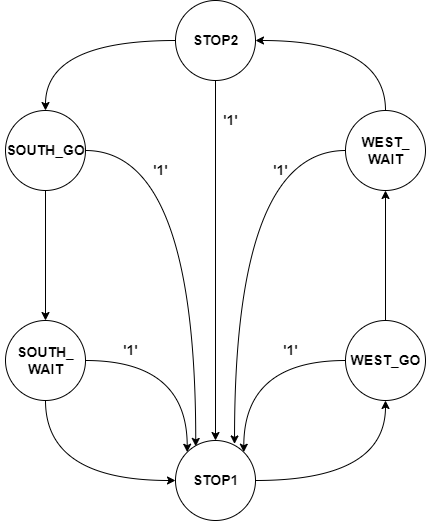

The diagram above was exported from draw.io. Its source (the exported page's mxGraphModel, read from the mxfile embedded in the PNG):
<mxGraphModel dx="1183" dy="635" grid="1" gridSize="10" guides="1" tooltips="1" connect="1" arrows="1" fold="1" page="1" pageScale="1" pageWidth="1169" pageHeight="1654" math="0" shadow="0">
  <root>
    <mxCell id="0" />
    <mxCell id="1" parent="0" />
    <mxCell id="0954mi3LAmZUGQJiu2PR-25" style="edgeStyle=orthogonalEdgeStyle;rounded=0;orthogonalLoop=1;jettySize=auto;html=1;exitX=0.5;exitY=1;exitDx=0;exitDy=0;entryX=0.5;entryY=0;entryDx=0;entryDy=0;fontSize=14;" edge="1" parent="1" source="0954mi3LAmZUGQJiu2PR-18" target="0954mi3LAmZUGQJiu2PR-23">
      <mxGeometry relative="1" as="geometry" />
    </mxCell>
    <mxCell id="0954mi3LAmZUGQJiu2PR-36" style="edgeStyle=orthogonalEdgeStyle;rounded=0;orthogonalLoop=1;jettySize=auto;html=1;exitX=1;exitY=0.5;exitDx=0;exitDy=0;fontSize=14;entryX=0.253;entryY=0.074;entryDx=0;entryDy=0;entryPerimeter=0;curved=1;" edge="1" parent="1" source="0954mi3LAmZUGQJiu2PR-18" target="0954mi3LAmZUGQJiu2PR-22">
      <mxGeometry relative="1" as="geometry">
        <mxPoint x="350" y="540" as="targetPoint" />
      </mxGeometry>
    </mxCell>
    <mxCell id="0954mi3LAmZUGQJiu2PR-18" value="" style="ellipse;whiteSpace=wrap;html=1;aspect=fixed;fontSize=14;" vertex="1" parent="1">
      <mxGeometry x="160" y="200" width="80" height="80" as="geometry" />
    </mxCell>
    <mxCell id="0954mi3LAmZUGQJiu2PR-29" style="edgeStyle=orthogonalEdgeStyle;rounded=0;orthogonalLoop=1;jettySize=auto;html=1;exitX=0.5;exitY=0;exitDx=0;exitDy=0;entryX=1;entryY=0.5;entryDx=0;entryDy=0;fontSize=14;curved=1;" edge="1" parent="1" source="0954mi3LAmZUGQJiu2PR-19" target="0954mi3LAmZUGQJiu2PR-20">
      <mxGeometry relative="1" as="geometry" />
    </mxCell>
    <mxCell id="0954mi3LAmZUGQJiu2PR-40" style="edgeStyle=orthogonalEdgeStyle;rounded=0;orthogonalLoop=1;jettySize=auto;html=1;exitX=0;exitY=0.5;exitDx=0;exitDy=0;entryX=0.738;entryY=0.043;entryDx=0;entryDy=0;entryPerimeter=0;fontSize=14;curved=1;" edge="1" parent="1" source="0954mi3LAmZUGQJiu2PR-19" target="0954mi3LAmZUGQJiu2PR-22">
      <mxGeometry relative="1" as="geometry" />
    </mxCell>
    <mxCell id="0954mi3LAmZUGQJiu2PR-19" value="" style="ellipse;whiteSpace=wrap;html=1;aspect=fixed;fontSize=14;" vertex="1" parent="1">
      <mxGeometry x="500" y="200" width="80" height="80" as="geometry" />
    </mxCell>
    <mxCell id="0954mi3LAmZUGQJiu2PR-24" style="edgeStyle=orthogonalEdgeStyle;rounded=0;orthogonalLoop=1;jettySize=auto;html=1;exitX=0;exitY=0.5;exitDx=0;exitDy=0;fontSize=14;curved=1;" edge="1" parent="1" source="0954mi3LAmZUGQJiu2PR-20" target="0954mi3LAmZUGQJiu2PR-18">
      <mxGeometry relative="1" as="geometry" />
    </mxCell>
    <mxCell id="0954mi3LAmZUGQJiu2PR-37" style="edgeStyle=orthogonalEdgeStyle;rounded=0;orthogonalLoop=1;jettySize=auto;html=1;exitX=0.5;exitY=1;exitDx=0;exitDy=0;entryX=0.5;entryY=0;entryDx=0;entryDy=0;fontSize=14;" edge="1" parent="1" source="0954mi3LAmZUGQJiu2PR-20" target="0954mi3LAmZUGQJiu2PR-22">
      <mxGeometry relative="1" as="geometry" />
    </mxCell>
    <mxCell id="0954mi3LAmZUGQJiu2PR-20" value="" style="ellipse;whiteSpace=wrap;html=1;aspect=fixed;fontSize=14;" vertex="1" parent="1">
      <mxGeometry x="330" y="90" width="80" height="80" as="geometry" />
    </mxCell>
    <mxCell id="0954mi3LAmZUGQJiu2PR-28" style="edgeStyle=orthogonalEdgeStyle;rounded=0;orthogonalLoop=1;jettySize=auto;html=1;exitX=0.5;exitY=0;exitDx=0;exitDy=0;entryX=0.5;entryY=1;entryDx=0;entryDy=0;fontSize=14;" edge="1" parent="1" source="0954mi3LAmZUGQJiu2PR-21" target="0954mi3LAmZUGQJiu2PR-19">
      <mxGeometry relative="1" as="geometry" />
    </mxCell>
    <mxCell id="0954mi3LAmZUGQJiu2PR-41" style="edgeStyle=orthogonalEdgeStyle;rounded=0;orthogonalLoop=1;jettySize=auto;html=1;exitX=0;exitY=0.5;exitDx=0;exitDy=0;entryX=1;entryY=0;entryDx=0;entryDy=0;fontSize=14;curved=1;" edge="1" parent="1" source="0954mi3LAmZUGQJiu2PR-21" target="0954mi3LAmZUGQJiu2PR-22">
      <mxGeometry relative="1" as="geometry" />
    </mxCell>
    <mxCell id="0954mi3LAmZUGQJiu2PR-21" value="" style="ellipse;whiteSpace=wrap;html=1;aspect=fixed;fontSize=14;" vertex="1" parent="1">
      <mxGeometry x="500" y="410" width="80" height="80" as="geometry" />
    </mxCell>
    <mxCell id="0954mi3LAmZUGQJiu2PR-27" style="edgeStyle=orthogonalEdgeStyle;rounded=0;orthogonalLoop=1;jettySize=auto;html=1;exitX=1;exitY=0.5;exitDx=0;exitDy=0;entryX=0.5;entryY=1;entryDx=0;entryDy=0;fontSize=14;curved=1;" edge="1" parent="1" source="0954mi3LAmZUGQJiu2PR-22" target="0954mi3LAmZUGQJiu2PR-21">
      <mxGeometry relative="1" as="geometry" />
    </mxCell>
    <mxCell id="0954mi3LAmZUGQJiu2PR-22" value="" style="ellipse;whiteSpace=wrap;html=1;aspect=fixed;fontSize=14;" vertex="1" parent="1">
      <mxGeometry x="330" y="530" width="80" height="80" as="geometry" />
    </mxCell>
    <mxCell id="0954mi3LAmZUGQJiu2PR-26" style="edgeStyle=orthogonalEdgeStyle;rounded=0;orthogonalLoop=1;jettySize=auto;html=1;exitX=0.5;exitY=1;exitDx=0;exitDy=0;entryX=0;entryY=0.5;entryDx=0;entryDy=0;fontSize=14;curved=1;" edge="1" parent="1" source="0954mi3LAmZUGQJiu2PR-23" target="0954mi3LAmZUGQJiu2PR-22">
      <mxGeometry relative="1" as="geometry" />
    </mxCell>
    <mxCell id="0954mi3LAmZUGQJiu2PR-35" style="edgeStyle=orthogonalEdgeStyle;rounded=0;orthogonalLoop=1;jettySize=auto;html=1;exitX=1;exitY=0.5;exitDx=0;exitDy=0;entryX=0;entryY=0;entryDx=0;entryDy=0;fontSize=14;curved=1;" edge="1" parent="1" source="0954mi3LAmZUGQJiu2PR-23" target="0954mi3LAmZUGQJiu2PR-22">
      <mxGeometry relative="1" as="geometry" />
    </mxCell>
    <mxCell id="0954mi3LAmZUGQJiu2PR-23" value="" style="ellipse;whiteSpace=wrap;html=1;aspect=fixed;fontSize=14;" vertex="1" parent="1">
      <mxGeometry x="160" y="410" width="80" height="80" as="geometry" />
    </mxCell>
    <mxCell id="0954mi3LAmZUGQJiu2PR-43" value="&lt;b&gt;STOP1&lt;/b&gt;" style="text;html=1;align=center;verticalAlign=middle;resizable=0;points=[];autosize=1;strokeColor=none;fillColor=none;fontSize=14;" vertex="1" parent="1">
      <mxGeometry x="340" y="560" width="60" height="20" as="geometry" />
    </mxCell>
    <mxCell id="0954mi3LAmZUGQJiu2PR-44" value="&lt;b&gt;WEST_GO&lt;/b&gt;" style="text;html=1;align=center;verticalAlign=middle;resizable=0;points=[];autosize=1;strokeColor=none;fillColor=none;fontSize=14;" vertex="1" parent="1">
      <mxGeometry x="495" y="440" width="90" height="20" as="geometry" />
    </mxCell>
    <mxCell id="0954mi3LAmZUGQJiu2PR-45" value="&lt;b&gt;WEST_&lt;br&gt;WAIT&lt;/b&gt;" style="text;html=1;align=center;verticalAlign=middle;resizable=0;points=[];autosize=1;strokeColor=none;fillColor=none;fontSize=14;" vertex="1" parent="1">
      <mxGeometry x="510" y="220" width="60" height="40" as="geometry" />
    </mxCell>
    <mxCell id="0954mi3LAmZUGQJiu2PR-46" value="&lt;b&gt;STOP2&lt;/b&gt;" style="text;html=1;align=center;verticalAlign=middle;resizable=0;points=[];autosize=1;strokeColor=none;fillColor=none;fontSize=14;" vertex="1" parent="1">
      <mxGeometry x="340" y="120" width="60" height="20" as="geometry" />
    </mxCell>
    <mxCell id="0954mi3LAmZUGQJiu2PR-47" value="&lt;b&gt;SOUTH_GO&lt;/b&gt;" style="text;html=1;align=center;verticalAlign=middle;resizable=0;points=[];autosize=1;strokeColor=none;fillColor=none;fontSize=14;" vertex="1" parent="1">
      <mxGeometry x="155" y="230" width="90" height="20" as="geometry" />
    </mxCell>
    <mxCell id="0954mi3LAmZUGQJiu2PR-48" value="&lt;b&gt;SOUTH_&lt;br&gt;WAIT&lt;/b&gt;" style="text;html=1;align=center;verticalAlign=middle;resizable=0;points=[];autosize=1;strokeColor=none;fillColor=none;fontSize=14;" vertex="1" parent="1">
      <mxGeometry x="165" y="430" width="70" height="40" as="geometry" />
    </mxCell>
    <mxCell id="0954mi3LAmZUGQJiu2PR-49" value="&lt;b&gt;'1'&lt;/b&gt;" style="text;html=1;align=center;verticalAlign=middle;resizable=0;points=[];autosize=1;strokeColor=none;fillColor=none;fontSize=14;" vertex="1" parent="1">
      <mxGeometry x="300" y="250" width="30" height="20" as="geometry" />
    </mxCell>
    <mxCell id="0954mi3LAmZUGQJiu2PR-50" value="&lt;b&gt;'1'&lt;/b&gt;" style="text;html=1;align=center;verticalAlign=middle;resizable=0;points=[];autosize=1;strokeColor=none;fillColor=none;fontSize=14;" vertex="1" parent="1">
      <mxGeometry x="370" y="200" width="30" height="20" as="geometry" />
    </mxCell>
    <mxCell id="0954mi3LAmZUGQJiu2PR-53" value="&lt;b&gt;'1'&lt;/b&gt;" style="text;html=1;align=center;verticalAlign=middle;resizable=0;points=[];autosize=1;strokeColor=none;fillColor=none;fontSize=14;" vertex="1" parent="1">
      <mxGeometry x="420" y="250" width="30" height="20" as="geometry" />
    </mxCell>
    <mxCell id="0954mi3LAmZUGQJiu2PR-54" value="&lt;b&gt;'1'&lt;/b&gt;" style="text;html=1;align=center;verticalAlign=middle;resizable=0;points=[];autosize=1;strokeColor=none;fillColor=none;fontSize=14;" vertex="1" parent="1">
      <mxGeometry x="270" y="430" width="30" height="20" as="geometry" />
    </mxCell>
    <mxCell id="0954mi3LAmZUGQJiu2PR-57" value="&lt;b&gt;'1'&lt;/b&gt;" style="text;html=1;align=center;verticalAlign=middle;resizable=0;points=[];autosize=1;strokeColor=none;fillColor=none;fontSize=14;" vertex="1" parent="1">
      <mxGeometry x="430" y="430" width="30" height="20" as="geometry" />
    </mxCell>
  </root>
</mxGraphModel>